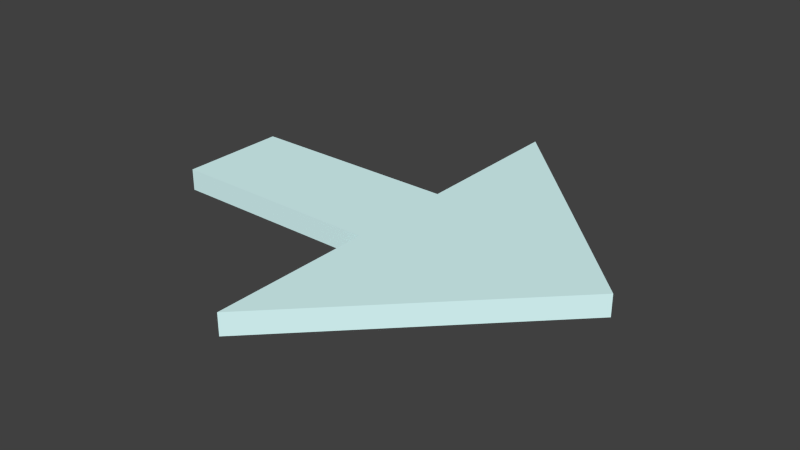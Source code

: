 # Source: arrow.blend  (saved by Blender 2.74.0; exported with 4.5.12 LTS)
import bpy
from mathutils import Matrix  # noqa: F401  (used for matrix-valued properties, if any)

bpy.ops.wm.read_factory_settings(use_empty=True)
scene = bpy.context.scene
scene.name = 'Scene'

# ---- collections
col_collection_1 = bpy.data.collections.new('Collection 1'); scene.collection.children.link(col_collection_1)

# ---- materials (node trees are filled in below, after node groups)
mat_coloreffectr166g229b229_material = bpy.data.materials.new('ColorEffectR166G229B229-material')
mat_coloreffectr166g229b229_material.alpha_threshold = 0.0
mat_coloreffectr166g229b229_material.use_transparent_shadow = False
mat_coloreffectr166g229b229_material.diffuse_color = (0.7249, 1.0, 1.0, 1.0)
mat_coloreffectr166g229b229_material.roughness = 0.5

# ---- material node trees

# ---- world
world_world = bpy.data.worlds.new('World'); scene.world = world_world
world_world.color = (0.05088, 0.05088, 0.05088)
world_world.use_sun_shadow = False
world_world.sun_shadow_jitter_overblur = 0.0
world_world.cycles.sampling_method = 'MANUAL'
world_world.cycles.sample_map_resolution = 256

# ---- meshes
me_line001 = bpy.data.meshes.new('Line001')
me_line001.from_pydata([(0.5838, -10.46, 1.261), (40.58, -10.46, 1.261), (40.58, -40.46, 1.261), (80.58, -0.4632, 1.261), (40.58, 39.54, 1.261), (40.58, 9.537, 1.261), (0.5838, 9.537, 1.261), (0.5838, -10.46, 5.261), (40.58, -10.46, 5.261), (40.58, -40.46, 5.261), (80.58, -0.4632, 5.261), (40.58, 39.54, 5.261), (40.58, 9.537, 5.261), (0.5838, 9.537, 5.261)], [], [(0, 1, 8), (0, 8, 7), (1, 2, 9), (1, 9, 8), (2, 3, 10), (2, 10, 9), (3, 4, 11), (3, 11, 10), (4, 5, 12), (4, 12, 11), (5, 6, 13), (5, 13, 12), (6, 0, 7), (6, 7, 13), (3, 5, 4), (1, 3, 2), (1, 5, 3), (0, 5, 1), (0, 6, 5), (10, 11, 12), (8, 9, 10), (8, 10, 12), (7, 8, 12), (7, 12, 13)])
me_line001.materials.append(mat_coloreffectr166g229b229_material)
me_line001.use_remesh_preserve_volume = False
me_line001.use_remesh_preserve_attributes = False
me_line001.use_mirror_vertex_groups = False
me_line001.update()

# ---- objects
ob_line001 = bpy.data.objects.new('Line001', me_line001)

# ---- transforms, parenting, visibility, modifiers, constraints
ob_line001.location = (0.0, 0.0, 0.0)
ob_line001.rotation_euler = (0.0, 0.0, 2.384e-07)
ob_line001.scale = (0.01, 0.01, 0.01)
ob_line001.lineart.crease_threshold = 0.0

# ---- collection membership
col_collection_1.objects.link(ob_line001)

# ---- scene / render settings (as saved in the file)
scene.frame_start = 1; scene.frame_end = 250; scene.frame_set(1)
scene.render.engine = 'BLENDER_EEVEE_NEXT'
scene.render.resolution_percentage = 50
scene.render.dither_intensity = 0.0
scene.cycles.use_denoising = False
scene.cycles.samples = 10
scene.cycles.sampling_pattern = 'TABULATED_SOBOL'
scene.cycles.light_sampling_threshold = 0.0
scene.cycles.use_adaptive_sampling = False
scene.cycles.use_light_tree = False
scene.cycles.blur_glossy = 0.0
scene.cycles.pixel_filter_type = 'GAUSSIAN'
scene.cycles.sample_clamp_indirect = 0.0
scene.view_settings.view_transform = 'Standard'
bpy.context.view_layer.update()

# ---- added for rendering (the .blend has no active camera and no usable light): camera, sun
cam_auto = bpy.data.cameras.new('AutoCamera')
cam_auto.lens = 50.0
cam_auto.sensor_width = 36.0
cam_auto.clip_end = 1000.0
ob_auto_camera = bpy.data.objects.new('AutoCamera', cam_auto)
scene.collection.objects.link(ob_auto_camera)
ob_auto_camera.location = (1.45326, -1.26154, 0.870551)
ob_auto_camera.rotation_euler = (1.09748, -7.21219e-08, 0.694738)
scene.camera = ob_auto_camera
light_auto_sun = bpy.data.lights.new('AutoSun', 'SUN')
light_auto_sun.energy = 3.0
light_auto_sun.angle = 0.0523599
ob_auto_sun = bpy.data.objects.new('AutoSun', light_auto_sun)
scene.collection.objects.link(ob_auto_sun)
ob_auto_sun.rotation_euler = (0.872665, 0.174533, 0.523599)
bpy.context.view_layer.update()

